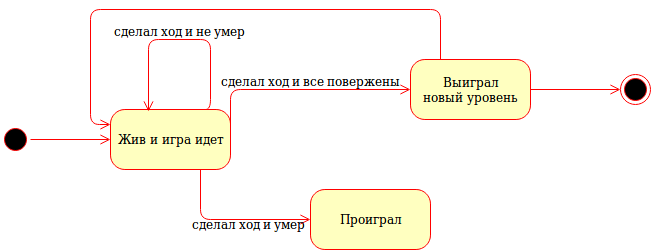

The diagram above was exported from draw.io. Its source (the exported page's mxGraphModel, read from the mxfile embedded in the PNG):
<mxGraphModel dx="1234" dy="814" grid="1" gridSize="10" guides="1" tooltips="1" connect="1" arrows="1" fold="1" page="1" pageScale="1" pageWidth="1100" pageHeight="850" background="#ffffff" math="0" shadow="0">
  <root>
    <mxCell id="0" />
    <mxCell id="1" parent="0" />
    <mxCell id="382b91b5511bd0f7-1" value="" style="ellipse;html=1;shape=startState;fillColor=#000000;strokeColor=#ff0000;rounded=1;shadow=0;comic=0;labelBackgroundColor=none;fontFamily=Verdana;fontSize=12;fontColor=#000000;align=center;direction=south;" parent="1" vertex="1">
      <mxGeometry x="130" y="135" width="30" height="30" as="geometry" />
    </mxCell>
    <mxCell id="382b91b5511bd0f7-6" value="Жив и игра идет" style="rounded=1;whiteSpace=wrap;html=1;arcSize=24;fillColor=#ffffc0;strokeColor=#ff0000;shadow=0;comic=0;labelBackgroundColor=none;fontFamily=Verdana;fontSize=12;fontColor=#000000;align=center;" parent="1" vertex="1">
      <mxGeometry x="240" y="120" width="120" height="60" as="geometry" />
    </mxCell>
    <mxCell id="382b91b5511bd0f7-7" value="Проиграл" style="rounded=1;whiteSpace=wrap;html=1;arcSize=24;fillColor=#ffffc0;strokeColor=#ff0000;shadow=0;comic=0;labelBackgroundColor=none;fontFamily=Verdana;fontSize=12;fontColor=#000000;align=center;" parent="1" vertex="1">
      <mxGeometry x="440" y="200" width="120" height="60" as="geometry" />
    </mxCell>
    <mxCell id="2a3bc250acf0617d-9" style="edgeStyle=orthogonalEdgeStyle;html=1;labelBackgroundColor=none;endArrow=open;endSize=8;strokeColor=#ff0000;fontFamily=Verdana;fontSize=12;align=left;" parent="1" source="382b91b5511bd0f7-1" target="382b91b5511bd0f7-6" edge="1">
      <mxGeometry relative="1" as="geometry" />
    </mxCell>
    <mxCell id="2a3bc250acf0617d-10" style="edgeStyle=orthogonalEdgeStyle;html=1;labelBackgroundColor=none;endArrow=open;endSize=8;strokeColor=#ff0000;fontFamily=Verdana;fontSize=12;align=left;entryX=0;entryY=0.5;" parent="1" source="382b91b5511bd0f7-6" target="382b91b5511bd0f7-7" edge="1">
      <mxGeometry relative="1" as="geometry">
        <Array as="points">
          <mxPoint x="330" y="230" />
        </Array>
      </mxGeometry>
    </mxCell>
    <mxCell id="iFRAQcfSEFcFXYVo5vVC-1" style="edgeStyle=orthogonalEdgeStyle;html=1;labelBackgroundColor=none;endArrow=open;endSize=8;strokeColor=#ff0000;fontFamily=Verdana;fontSize=12;align=left;exitX=0.75;exitY=0;exitDx=0;exitDy=0;entryX=0.317;entryY=0.033;entryDx=0;entryDy=0;entryPerimeter=0;" parent="1" source="382b91b5511bd0f7-6" target="382b91b5511bd0f7-6" edge="1">
      <mxGeometry relative="1" as="geometry">
        <Array as="points">
          <mxPoint x="340" y="120" />
          <mxPoint x="340" y="50" />
          <mxPoint x="278" y="50" />
        </Array>
        <mxPoint x="340" y="190" as="sourcePoint" />
        <mxPoint x="450" y="240" as="targetPoint" />
      </mxGeometry>
    </mxCell>
    <mxCell id="iFRAQcfSEFcFXYVo5vVC-2" value="сделал ход и не умер" style="text;html=1;resizable=0;points=[];align=center;verticalAlign=middle;labelBackgroundColor=#ffffff;" parent="iFRAQcfSEFcFXYVo5vVC-1" vertex="1" connectable="0">
      <mxGeometry x="-0.0654" y="2" relative="1" as="geometry">
        <mxPoint x="-10" y="-12" as="offset" />
      </mxGeometry>
    </mxCell>
    <mxCell id="iFRAQcfSEFcFXYVo5vVC-3" value="сделал ход и умер" style="text;html=1;resizable=0;points=[];autosize=1;align=left;verticalAlign=top;spacingTop=-4;" parent="1" vertex="1">
      <mxGeometry x="320" y="225" width="130" height="20" as="geometry" />
    </mxCell>
    <mxCell id="iFRAQcfSEFcFXYVo5vVC-5" style="edgeStyle=orthogonalEdgeStyle;html=1;labelBackgroundColor=none;endArrow=open;endSize=8;strokeColor=#ff0000;fontFamily=Verdana;fontSize=12;align=left;entryX=0;entryY=0.5;entryDx=0;entryDy=0;" parent="1" target="iFRAQcfSEFcFXYVo5vVC-7" edge="1">
      <mxGeometry relative="1" as="geometry">
        <Array as="points">
          <mxPoint x="360" y="100" />
        </Array>
        <mxPoint x="360" y="150" as="sourcePoint" />
        <mxPoint x="540" y="100" as="targetPoint" />
      </mxGeometry>
    </mxCell>
    <mxCell id="iFRAQcfSEFcFXYVo5vVC-6" value="сделал ход и все повержены" style="text;html=1;resizable=0;points=[];align=center;verticalAlign=middle;labelBackgroundColor=#ffffff;" parent="iFRAQcfSEFcFXYVo5vVC-5" vertex="1" connectable="0">
      <mxGeometry x="0.0174" relative="1" as="geometry">
        <mxPoint x="13" y="-10" as="offset" />
      </mxGeometry>
    </mxCell>
    <mxCell id="iFRAQcfSEFcFXYVo5vVC-7" value="&lt;div&gt;Выиграл&lt;/div&gt;&lt;div&gt;новый уровень&lt;br&gt;&lt;/div&gt;" style="rounded=1;whiteSpace=wrap;html=1;arcSize=24;fillColor=#ffffc0;strokeColor=#ff0000;shadow=0;comic=0;labelBackgroundColor=none;fontFamily=Verdana;fontSize=12;fontColor=#000000;align=center;" parent="1" vertex="1">
      <mxGeometry x="540" y="70" width="120" height="60" as="geometry" />
    </mxCell>
    <mxCell id="iFRAQcfSEFcFXYVo5vVC-10" style="edgeStyle=orthogonalEdgeStyle;html=1;exitX=0.25;exitY=0;entryX=0;entryY=0.25;labelBackgroundColor=none;endArrow=open;endSize=8;strokeColor=#ff0000;fontFamily=Verdana;fontSize=12;align=left;entryDx=0;entryDy=0;exitDx=0;exitDy=0;" parent="1" source="iFRAQcfSEFcFXYVo5vVC-7" target="382b91b5511bd0f7-6" edge="1">
      <mxGeometry relative="1" as="geometry">
        <mxPoint x="280" y="320" as="sourcePoint" />
        <mxPoint x="280" y="190" as="targetPoint" />
        <Array as="points">
          <mxPoint x="570" y="20" />
          <mxPoint x="220" y="20" />
          <mxPoint x="220" y="135" />
        </Array>
      </mxGeometry>
    </mxCell>
    <mxCell id="5qnJNSYChFNF7Nmh2eNe-1" value="" style="ellipse;html=1;shape=endState;fillColor=#000000;strokeColor=#ff0000;" vertex="1" parent="1">
      <mxGeometry x="750" y="85" width="30" height="30" as="geometry" />
    </mxCell>
    <mxCell id="5qnJNSYChFNF7Nmh2eNe-2" style="edgeStyle=orthogonalEdgeStyle;html=1;labelBackgroundColor=none;endArrow=open;endSize=8;strokeColor=#ff0000;fontFamily=Verdana;fontSize=12;align=left;entryX=0;entryY=0.5;entryDx=0;entryDy=0;exitX=1;exitY=0.5;exitDx=0;exitDy=0;" edge="1" parent="1" source="iFRAQcfSEFcFXYVo5vVC-7" target="5qnJNSYChFNF7Nmh2eNe-1">
      <mxGeometry relative="1" as="geometry">
        <Array as="points" />
        <mxPoint x="690" y="80" as="sourcePoint" />
        <mxPoint x="450" y="240" as="targetPoint" />
      </mxGeometry>
    </mxCell>
  </root>
</mxGraphModel>